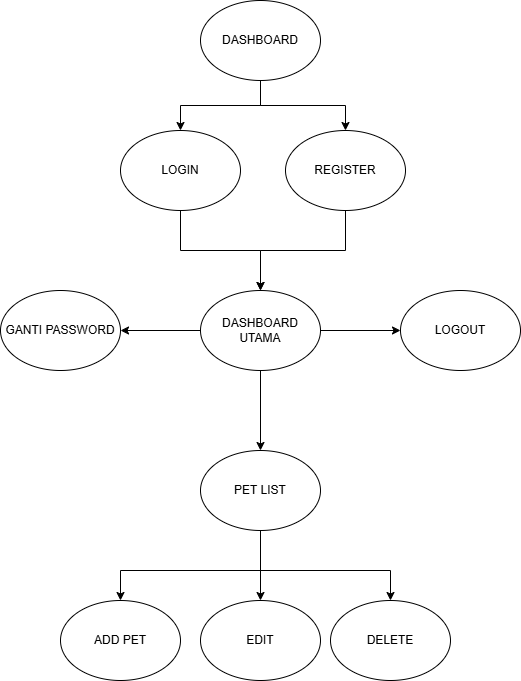

The diagram above was exported from draw.io. Its source (the exported page's mxGraphModel, read from the mxfile embedded in the PNG):
<mxGraphModel dx="769" dy="805" grid="1" gridSize="10" guides="1" tooltips="1" connect="1" arrows="1" fold="1" page="1" pageScale="1" pageWidth="850" pageHeight="1100" math="0" shadow="0">
  <root>
    <mxCell id="0" />
    <mxCell id="1" parent="0" />
    <mxCell id="9eBqX9UWr7VlZwoz9-7R-3" value="" style="edgeStyle=orthogonalEdgeStyle;rounded=0;orthogonalLoop=1;jettySize=auto;html=1;" edge="1" parent="1" source="9eBqX9UWr7VlZwoz9-7R-1" target="9eBqX9UWr7VlZwoz9-7R-2">
      <mxGeometry relative="1" as="geometry" />
    </mxCell>
    <mxCell id="9eBqX9UWr7VlZwoz9-7R-5" value="" style="edgeStyle=orthogonalEdgeStyle;rounded=0;orthogonalLoop=1;jettySize=auto;html=1;" edge="1" parent="1" source="9eBqX9UWr7VlZwoz9-7R-1" target="9eBqX9UWr7VlZwoz9-7R-4">
      <mxGeometry relative="1" as="geometry" />
    </mxCell>
    <mxCell id="9eBqX9UWr7VlZwoz9-7R-1" value="DASHBOARD" style="ellipse;whiteSpace=wrap;html=1;" vertex="1" parent="1">
      <mxGeometry x="280" y="70" width="120" height="80" as="geometry" />
    </mxCell>
    <mxCell id="9eBqX9UWr7VlZwoz9-7R-7" value="" style="edgeStyle=orthogonalEdgeStyle;rounded=0;orthogonalLoop=1;jettySize=auto;html=1;" edge="1" parent="1" source="9eBqX9UWr7VlZwoz9-7R-2" target="9eBqX9UWr7VlZwoz9-7R-6">
      <mxGeometry relative="1" as="geometry" />
    </mxCell>
    <mxCell id="9eBqX9UWr7VlZwoz9-7R-2" value="LOGIN" style="ellipse;whiteSpace=wrap;html=1;" vertex="1" parent="1">
      <mxGeometry x="200" y="200" width="120" height="80" as="geometry" />
    </mxCell>
    <mxCell id="9eBqX9UWr7VlZwoz9-7R-4" value="REGISTER" style="ellipse;whiteSpace=wrap;html=1;" vertex="1" parent="1">
      <mxGeometry x="365" y="200" width="120" height="80" as="geometry" />
    </mxCell>
    <mxCell id="9eBqX9UWr7VlZwoz9-7R-10" value="" style="edgeStyle=orthogonalEdgeStyle;rounded=0;orthogonalLoop=1;jettySize=auto;html=1;" edge="1" parent="1" source="9eBqX9UWr7VlZwoz9-7R-6" target="9eBqX9UWr7VlZwoz9-7R-9">
      <mxGeometry relative="1" as="geometry" />
    </mxCell>
    <mxCell id="9eBqX9UWr7VlZwoz9-7R-18" value="" style="edgeStyle=orthogonalEdgeStyle;rounded=0;orthogonalLoop=1;jettySize=auto;html=1;" edge="1" parent="1" source="9eBqX9UWr7VlZwoz9-7R-6" target="9eBqX9UWr7VlZwoz9-7R-17">
      <mxGeometry relative="1" as="geometry" />
    </mxCell>
    <mxCell id="9eBqX9UWr7VlZwoz9-7R-20" value="" style="edgeStyle=orthogonalEdgeStyle;rounded=0;orthogonalLoop=1;jettySize=auto;html=1;" edge="1" parent="1" source="9eBqX9UWr7VlZwoz9-7R-6" target="9eBqX9UWr7VlZwoz9-7R-19">
      <mxGeometry relative="1" as="geometry" />
    </mxCell>
    <mxCell id="9eBqX9UWr7VlZwoz9-7R-6" value="DASHBOARD UTAMA" style="ellipse;whiteSpace=wrap;html=1;" vertex="1" parent="1">
      <mxGeometry x="280" y="360" width="120" height="80" as="geometry" />
    </mxCell>
    <mxCell id="9eBqX9UWr7VlZwoz9-7R-8" value="" style="endArrow=classic;html=1;rounded=0;exitX=0.5;exitY=1;exitDx=0;exitDy=0;entryX=0.5;entryY=0;entryDx=0;entryDy=0;" edge="1" parent="1" source="9eBqX9UWr7VlZwoz9-7R-4" target="9eBqX9UWr7VlZwoz9-7R-6">
      <mxGeometry width="50" height="50" relative="1" as="geometry">
        <mxPoint x="370" y="440" as="sourcePoint" />
        <mxPoint x="420" y="390" as="targetPoint" />
        <Array as="points">
          <mxPoint x="425" y="320" />
          <mxPoint x="340" y="320" />
        </Array>
      </mxGeometry>
    </mxCell>
    <mxCell id="9eBqX9UWr7VlZwoz9-7R-12" value="" style="edgeStyle=orthogonalEdgeStyle;rounded=0;orthogonalLoop=1;jettySize=auto;html=1;entryX=0.5;entryY=0;entryDx=0;entryDy=0;" edge="1" parent="1" source="9eBqX9UWr7VlZwoz9-7R-9" target="9eBqX9UWr7VlZwoz9-7R-11">
      <mxGeometry relative="1" as="geometry">
        <Array as="points">
          <mxPoint x="340" y="640" />
          <mxPoint x="200" y="640" />
        </Array>
      </mxGeometry>
    </mxCell>
    <mxCell id="9eBqX9UWr7VlZwoz9-7R-14" value="" style="edgeStyle=orthogonalEdgeStyle;rounded=0;orthogonalLoop=1;jettySize=auto;html=1;" edge="1" parent="1" source="9eBqX9UWr7VlZwoz9-7R-9" target="9eBqX9UWr7VlZwoz9-7R-13">
      <mxGeometry relative="1" as="geometry" />
    </mxCell>
    <mxCell id="9eBqX9UWr7VlZwoz9-7R-16" value="" style="edgeStyle=orthogonalEdgeStyle;rounded=0;orthogonalLoop=1;jettySize=auto;html=1;" edge="1" parent="1" source="9eBqX9UWr7VlZwoz9-7R-9" target="9eBqX9UWr7VlZwoz9-7R-15">
      <mxGeometry relative="1" as="geometry">
        <Array as="points">
          <mxPoint x="340" y="640" />
          <mxPoint x="470" y="640" />
        </Array>
      </mxGeometry>
    </mxCell>
    <mxCell id="9eBqX9UWr7VlZwoz9-7R-9" value="PET LIST" style="ellipse;whiteSpace=wrap;html=1;" vertex="1" parent="1">
      <mxGeometry x="280" y="520" width="120" height="80" as="geometry" />
    </mxCell>
    <mxCell id="9eBqX9UWr7VlZwoz9-7R-11" value="ADD PET" style="ellipse;whiteSpace=wrap;html=1;" vertex="1" parent="1">
      <mxGeometry x="140" y="670" width="120" height="80" as="geometry" />
    </mxCell>
    <mxCell id="9eBqX9UWr7VlZwoz9-7R-13" value="EDIT" style="ellipse;whiteSpace=wrap;html=1;" vertex="1" parent="1">
      <mxGeometry x="280" y="670" width="120" height="80" as="geometry" />
    </mxCell>
    <mxCell id="9eBqX9UWr7VlZwoz9-7R-15" value="DELETE" style="ellipse;whiteSpace=wrap;html=1;" vertex="1" parent="1">
      <mxGeometry x="410" y="670" width="120" height="80" as="geometry" />
    </mxCell>
    <mxCell id="9eBqX9UWr7VlZwoz9-7R-17" value="LOGOUT" style="ellipse;whiteSpace=wrap;html=1;" vertex="1" parent="1">
      <mxGeometry x="480" y="360" width="120" height="80" as="geometry" />
    </mxCell>
    <mxCell id="9eBqX9UWr7VlZwoz9-7R-19" value="GANTI PASSWORD" style="ellipse;whiteSpace=wrap;html=1;" vertex="1" parent="1">
      <mxGeometry x="80" y="360" width="120" height="80" as="geometry" />
    </mxCell>
  </root>
</mxGraphModel>